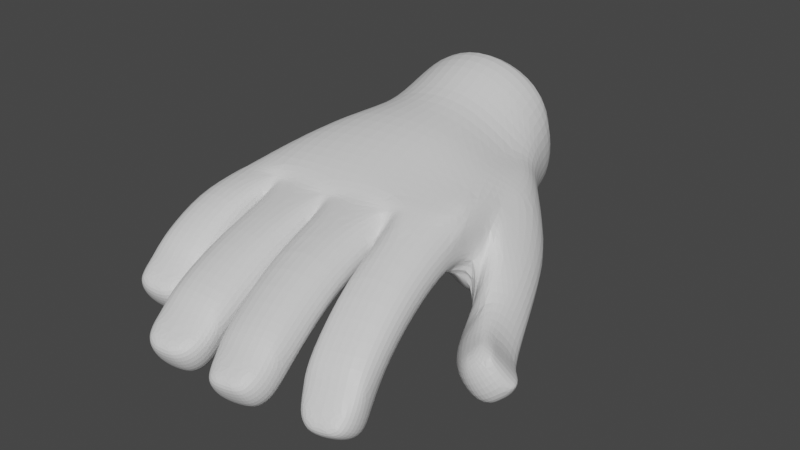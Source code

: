 # Source: Hand.blend  (saved by Blender 3.6.13; exported with 4.5.12 LTS)
import bpy
from mathutils import Matrix  # noqa: F401  (used for matrix-valued properties, if any)

bpy.ops.wm.read_factory_settings(use_empty=True)
scene = bpy.context.scene
scene.name = 'Scene'

# ---- collections
col_hand = bpy.data.collections.new('Hand'); scene.collection.children.link(col_hand)

# ---- materials (node trees are filled in below, after node groups)
mat_material = bpy.data.materials.new('Material')
mat_material.alpha_threshold = 0.0
mat_material.use_transparent_shadow = False
mat_material.roughness = 0.5
mat_material.line_color = (0.0, 0.0, 0.0, 1.0)

# ---- material node trees
mat_material.use_nodes = True; mat_material.node_tree.nodes.clear()
_N = mat_material.node_tree.nodes; _L = mat_material.node_tree.links
n0 = _N.new('ShaderNodeOutputMaterial'); n0.name = 'Material Output'; n0.location = (300, 300)
n1 = _N.new('ShaderNodeBsdfPrincipled'); n1.name = 'Principled BSDF'; n1.location = (10, 300)
n1.distribution = 'GGX'
n1.subsurface_method = 'RANDOM_WALK_SKIN'
n1.inputs[3].default_value = 1.45
n1.inputs[27].default_value = (0.0, 0.0, 0.0, 1.0)
n1.inputs[28].default_value = 1.0
_L.new(n1.outputs[0], n0.inputs[0])
n0.is_active_output = True

# ---- world
world_world = bpy.data.worlds.new('World'); scene.world = world_world
world_world.use_nodes = True; world_world.node_tree.nodes.clear()
_N = world_world.node_tree.nodes; _L = world_world.node_tree.links
n0 = _N.new('ShaderNodeOutputWorld'); n0.name = 'World Output'; n0.location = (300, 300)
n1 = _N.new('ShaderNodeBackground'); n1.name = 'Background'; n1.location = (10, 300)
n1.inputs[0].default_value = (0.05088, 0.05088, 0.05088, 1.0)
_L.new(n1.outputs[0], n0.inputs[0])
n0.is_active_output = True
world_world.color = (0.05088, 0.05088, 0.05088)
world_world.use_sun_shadow = False
world_world.sun_shadow_jitter_overblur = 0.0

# ---- meshes
me_hand = bpy.data.meshes.new('Hand')
me_hand.from_pydata([(0.8394, -0.6528, 0.5474), (0.3065, 1.655, 0.8053), (-1.145, -0.9683, 0.5486), (-1.111, 1.525, 0.7691), (0.8085, -0.8401, 0.5184), (0.8131, -0.7833, -0.01451), (0.7383, -0.6846, -0.06819), (-1.112, 1.531, -0.1621), (-1.268, 1.527, 0.09211), (-1.264, 1.516, 0.4308), (0.4349, 1.661, 0.4012), (0.4292, 1.675, 0.07209), (0.2843, 1.665, -0.2422), (-1.222, -1.103, 0.5215), (-1.225, -1.073, 0.01008), (-1.195, -0.983, -0.07133), (0.005063, 1.625, 1.112), (-0.4695, 1.603, 1.202), (-0.8792, 1.558, 1.044), (0.8301, -0.305, 0.5848), (0.6693, 0.1195, 0.6251), (0.5647, 0.6708, 0.528), (-0.9768, 0.5597, 0.6221), (-1.044, -0.008085, 0.6702), (-1.151, -0.5797, 0.6143), (-0.8667, -0.9776, 0.6064), (-0.2562, -0.9496, 0.6064), (0.3505, -0.8447, 0.6064), (0.218, -0.427, 0.7294), (-0.327, -0.5189, 0.7761), (-0.9027, -0.5778, 0.713), (0.1843, 0.09702, 0.8612), (-0.3309, 0.04358, 0.8889), (-0.8159, 0.007896, 0.8347), (0.1009, 0.6573, 0.8328), (-0.2964, 0.6155, 0.9253), (-0.7234, 0.5974, 0.8158), (0.01638, 1.643, -0.4773), (0.01638, 1.643, -0.03015), (0.005063, 1.625, 0.6168), (-0.4653, 1.603, -0.5225), (-0.4695, 1.603, -0.1576), (-0.4695, 1.603, 0.7444), (-0.8792, 1.558, -0.375), (-0.8786, 1.561, -0.03178), (-0.8792, 1.558, 0.5943), (-0.9635, 0.5597, 0.005441), (-1.126, 0.5597, 0.2293), (-1.133, 0.5546, 0.4581), (-1.032, 0.07131, -0.09712), (-1.253, -0.008085, 0.1304), (-1.213, -0.008085, 0.4236), (-1.172, -0.5797, -0.1088), (-1.36, -0.5797, 0.1303), (-1.32, -0.5797, 0.4074), (0.6083, -0.328, -0.3298), (0.8393, -0.2606, -0.4587), (0.9364, -0.5716, 0.4494), (0.5539, 0.1908, -0.4705), (0.5442, 0.7071, -0.1592), (0.7144, 0.8705, -0.06303), (0.6964, 0.8789, 0.3963), (-0.8788, -0.9755, -0.04922), (-0.8679, -1.046, 0.006406), (-0.7984, -1.072, 0.5132), (-0.2682, -0.9476, -0.04912), (-0.2508, -1.014, 0.0), (-0.2194, -1.055, 0.5), (0.3385, -0.8427, -0.04912), (0.3594, -0.9193, 0.0), (0.4054, -0.9507, 0.5), (-1.113, -2.418, -0.006651), (-1.166, -2.087, -0.3835), (-0.8998, -2.051, -0.4043), (-0.7825, -2.378, -0.03774), (-0.4112, -2.585, -0.4603), (-0.423, -2.908, -0.07058), (-0.193, -2.561, -0.4796), (-0.09213, -2.874, -0.1011), (0.2775, -2.558, -0.5022), (0.2835, -2.912, -0.1392), (0.4995, -2.513, -0.4883), (0.5775, -2.871, -0.1352), (1.171, -2.498, -0.4996), (1.074, -2.047, -0.7241), (0.8463, -2.083, -0.7278), (0.8839, -2.541, -0.4981), (0.111, 0.6726, -0.1619), (-0.3145, 0.6928, -0.1083), (-0.7158, 0.6458, -0.03466), (0.1687, 0.1148, -0.2573), (-0.4776, 0.185, -0.1551), (-0.8484, 0.04546, -0.07068), (0.3822, -0.3252, -0.171), (-0.3727, -0.57, -0.1002), (-0.9059, -0.5633, -0.1376), (-1.188, -1.998, -0.3176), (-1.02, -2.458, -0.04881), (-1.128, -2.341, 0.03561), (-1.117, -2.145, -0.4237), (-0.8983, -1.967, -0.3498), (-0.9361, -1.766, -0.2046), (-0.9341, -1.502, -0.04917), (-1.218, -1.519, -0.03699), (-1.201, -1.808, -0.1787), (1.18, -2.425, -0.4301), (1.11, -2.223, -0.1043), (0.9395, -1.596, 0.308), (0.3403, -2.943, -0.1624), (0.5329, -2.905, -0.1601), (-0.3025, -1.726, -0.09988), (-0.2241, -2.226, -0.257), (-0.1911, -2.464, -0.4191), (0.636, -1.645, 0.317), (0.7726, -2.296, -0.1327), (0.825, -2.487, -0.4442), (-1.209, -1.584, 0.465), (-1.17, -2.079, 0.2416), (-0.08434, -2.762, -0.05724), (-0.1482, -2.49, 0.164), (-0.2791, -1.854, 0.3911), (-0.884, -1.554, 0.4544), (-0.8258, -2.023, 0.2119), (-0.7826, -2.292, 0.004107), (1.127, -2.53, -0.533), (0.9554, -2.56, -0.5428), (0.006699, -1.725, -0.1042), (0.1805, -2.291, -0.3213), (0.2396, -2.476, -0.4469), (-0.4586, -2.816, -0.0268), (-0.4847, -2.519, 0.1847), (-0.5837, -1.876, 0.4017), (-0.949, -2.122, -0.4435), (1.041, -2.076, -0.7647), (0.9057, -2.109, -0.7785), (0.5025, -2.422, -0.4298), (0.453, -2.225, -0.2954), (0.3255, -1.664, -0.092), (-0.6079, -1.746, -0.08584), (-0.4971, -2.238, -0.2291), (-0.4509, -2.491, -0.3959), (-0.3656, -2.619, -0.4874), (-0.2401, -2.603, -0.5003), (-0.8642, -2.435, -0.06871), (0.6254, -1.439, -0.1957), (0.747, -1.885, -0.422), (0.8199, -2.041, -0.663), (0.01177, -1.836, 0.4052), (0.1769, -2.569, 0.08978), (0.2389, -2.817, -0.09935), (-0.3264, -2.951, -0.1124), (-0.1808, -2.928, -0.1204), (1.068, -1.995, -0.6442), (1.022, -1.811, -0.4199), (0.9244, -1.384, -0.1886), (0.5713, -2.773, -0.07557), (0.5012, -2.504, 0.1245), (0.3312, -1.778, 0.4182), (0.3356, -2.58, -0.5179), (0.4634, -2.559, -0.5101), (-0.3873, 1.077, 1.126), (0.08968, 1.113, 1.01), (-1.033, 1.013, -0.1535), (-1.196, 1.01, 0.09967), (0.112, 1.082, -0.3984), (0.4264, 1.126, 0.695), (-1.201, 0.9929, 0.4361), (0.5719, 1.149, 0.4146), (-0.3901, 1.055, -0.4001), (-1.014, 1.024, 0.7062), (0.5795, 1.114, 0.01071), (-0.7681, 1.032, -0.2531), (-0.7684, 1.037, 0.9974), (0.3961, 1.07, -0.2385), (0.6181, -2.22, -0.2183), (0.4966, -1.721, 0.2806), (1.095, -1.507, 0.1878), (0.4267, -1.023, 0.3528), (-0.1271, -1.832, 0.2612), (-0.2022, -1.126, 0.425), (-0.5382, -2.792, -0.1247), (-0.6981, -2.245, -0.1241), (-1.365, -1.093, 0.3707), (0.4863, -1.622, 0.17), (-0.4614, -2.88, -0.1875), (0.3061, -2.925, -0.2815), (0.8932, -2.498, -0.6625), (1.231, -2.394, -0.586), (-0.6286, -2.45, 0.08847), (0.6308, -2.827, -0.2517), (-0.7254, -1.939, 0.08745), (0.0173, -2.735, -0.1718), (1.141, -2.45, -0.64), (0.9836, -0.8015, 0.3579), (0.56, -2.876, -0.2794), (-1.175, -2.398, -0.1257), (-0.3695, -2.932, -0.2308), (-0.7319, -1.869, 0.2727), (-0.7949, -1.536, 0.3121), (-0.007955, -2.4, 0.05548), (-0.836, -2.406, -0.2072), (0.8035, -2.467, -0.5993), (0.6898, -2.714, -0.1908), (1.254, -2.322, -0.492), (-0.1556, -2.898, -0.2497), (0.1569, -2.793, -0.1964), (-1.071, -2.441, -0.1736), (0.2214, -2.88, -0.2522), (-1.266, -2.028, 0.1396), (-0.06839, -2.85, -0.2306), (-0.1134, -1.787, 0.2616), (-0.7745, -1.108, 0.4678), (0.7325, -2.438, -0.5388), (-0.7216, -2.326, -0.1737), (0.6472, -2.392, 0.02836), (1.214, -2.092, -0.1679), (-1.216, -2.31, -0.05743), (0.04291, -2.516, -0.01395), (-1.356, -1.569, 0.3377), (0.5929, -2.049, -0.3403), (0.4943, -1.675, 0.07448), (1.088, -1.421, -0.0188), (-0.1291, -1.787, 0.05338), (-0.09304, -2.731, -0.4206), (-0.7367, -2.125, -0.2988), (0.6193, -2.706, -0.4411), (-1.367, -1.083, 0.1726), (-0.486, -2.761, -0.3775), (0.867, -2.32, -0.7895), (0.4821, -1.538, -0.04139), (-0.7418, -1.815, 0.06998), (1.205, -2.217, -0.7118), (-0.6524, -2.335, -0.09427), (-0.7629, -1.822, -0.08212), (-0.2466, -1.05, 0.1659), (0.2945, -2.803, -0.4716), (-0.5626, -2.673, -0.313), (0.9844, -0.7874, 0.1675), (0.5485, -2.754, -0.4696), (1.115, -2.272, -0.7665), (-0.3943, -2.812, -0.4216), (0.7774, -2.289, -0.7258), (-0.8079, -1.513, 0.1083), (-0.007162, -2.616, -0.3603), (-0.8574, -1.076, 0.1773), (0.03601, -2.397, -0.197), (-0.8753, -2.284, -0.3845), (-1.214, -2.277, -0.3024), (0.6783, -2.593, -0.3785), (0.2099, -2.758, -0.4418), (-1.11, -2.32, -0.351), (0.1455, -2.672, -0.3846), (1.228, -2.147, -0.6166), (-0.1815, -2.776, -0.4353), (-0.03157, -2.286, -0.1265), (-1.304, -1.911, -0.03083), (-0.123, -1.734, 0.05772), (0.7065, -2.262, -0.6646), (-0.7605, -2.205, -0.3497), (0.6361, -2.275, -0.1533), (1.189, -1.923, -0.2886), (-1.255, -2.19, -0.2326), (0.3708, -0.977, 0.1667), (-1.368, -1.548, 0.1336), (0.9494, -0.396, 0.03134), (0.2692, -1.044, -0.01157), (0.5176, -1.008, -0.03636), (0.5293, -0.8999, -0.004798), (0.2028, -0.9691, -0.009212), (-0.05845, -1.006, -0.001514), (-0.3718, -1.11, -0.01981), (-0.4002, -1.037, -0.004374), (-0.073, -1.082, -0.01981), (-0.6536, -1.11, 0.005498), (-0.6131, -1.028, 0.0), (-0.9821, -1.055, 0.01144), (-0.9383, -1.109, 0.01742), (-0.8768, -1.11, 0.525), (-0.6108, -1.051, 0.5), (-0.9092, -1.088, 0.5222), (-0.6503, -1.08, 0.5017), (-0.3496, -1.058, 0.4989), (-0.3053, -1.091, 0.5066), (-0.07749, -1.081, 0.5144), (-0.03819, -1.016, 0.5083), (0.5592, -0.9102, 0.5486), (0.2839, -1.029, 0.5), (0.5362, -0.9598, 0.5304), (0.2326, -0.9804, 0.5013), (1.172, 0.4453, -0.2067), (1.04, 0.2942, -0.4595), (0.8839, 0.5083, -0.3795), (0.7165, 0.6577, -0.237), (0.8371, 0.7454, -0.01869), (0.9198, -0.02898, 0.4102), (1.044, 0.3809, 0.2686), (0.7838, 0.7287, 0.3856), (0.771, 0.5346, 0.4789), (0.8257, 0.2511, 0.4941), (1.697, -1.164, -0.7468), (1.589, -1.295, -0.7292), (1.44, -1.284, -0.3419), (1.491, -1.37, -0.4869), (1.832, -1.074, -0.6391), (1.905, -1.093, -0.5291), (1.566, -1.204, -0.1869), (1.68, -1.24, -0.197), (1.481, -1.315, -0.3081), (1.614, -1.397, -0.4065), (1.553, -1.05, -0.7555), (1.438, -1.13, -0.7278), (1.75, -1.172, -0.7099), (1.742, -1.34, -0.6447), (1.298, -1.146, -0.3644), (1.323, -1.232, -0.5679), (1.549, -1.289, -0.2438), (1.74, -1.368, -0.2856), (1.878, -1.272, -0.5265), (1.795, -1.14, -0.671), (1.168, -0.8991, -0.7306), (1.354, -0.6931, -0.7414), (1.151, -0.8423, -0.4068), (1.128, -0.9636, -0.5635), (1.439, -0.6259, -0.2123), (1.272, -0.7355, -0.1524), (1.534, -0.5463, -0.5939), (1.561, -0.521, -0.4266), (1.29, -0.09929, -0.5509), (1.364, 0.0348, -0.2523), (1.157, -0.445, -0.7057), (1.105, -0.6771, -0.7018), (0.9865, -0.4772, -0.6416), (1.22, -0.3683, 0.05267), (1.271, -0.07256, -0.006348), (1.076, -0.6568, -0.4376), (1.107, -0.53, -0.02092), (0.9659, -0.1917, 0.3052), (0.9908, -0.3807, 0.1463), (-1.261, -0.9615, 0.001587), (0.9803, -0.5718, 0.3088), (0.9837, -0.6498, 0.3145), (0.9249, -0.3879, -0.0795), (1.526, -0.9586, -0.2653), (1.466, -1.025, -0.1852), (1.713, -0.8919, -0.6427), (1.682, -0.8711, -0.5068), (1.149, -2.275, -0.2572), (0.6494, -2.28, -0.3059), (0.8063, -2.348, -0.2855), (1.226, -2.163, -0.2676), (0.08781, -2.625, -0.08578), (0.5256, -2.581, 0.03759), (0.1987, -2.639, 0.007497), (0.6623, -2.507, -0.04967), (-0.4664, -2.611, 0.07046), (-0.1284, -2.565, 0.04881), (7.278e-05, -2.507, -0.01677), (-0.5965, -2.571, 0.01285), (-1.16, -2.144, 0.1438), (-0.8259, -2.086, 0.1184), (-1.258, -2.098, 0.09071), (-0.7177, -2.025, 0.02793), (0.8342, -0.5809, -0.08973), (0.006913, -0.5751, -0.1191), (-0.07159, 0.4604, -0.2309), (-0.05668, 0.0926, -0.1075), (0.02731, -0.2265, -0.06656), (0.6678, -0.4432, -0.1932), (0.7689, -0.5348, -0.1278), (0.334, -0.4969, -0.1354), (1.903, -1.127, -0.4556), (1.759, -1.239, -0.2213), (-0.5515, 0.4291, -0.1233), (-0.6219, -0.1792, -0.07811), (0.395, -0.1172, -0.2653), (0.355, 0.4162, -0.3188), (-1.119, -0.2939, -0.09819), (-1.018, -0.2832, -0.09986), (-0.8644, -0.265, -0.08972), (-1.011, 0.3306, -0.04105), (-0.8548, 0.3484, -0.08686), (-0.7483, 0.3749, -0.1021), (-0.3112, -0.04841, -0.02114), (0.5552, 0.3795, -0.4182), (-0.3295, 0.4209, -0.1344), (-0.1874, 0.2954, -0.1101), (-0.175, -0.3926, -0.09839), (0.04221, -0.3541, -0.1065), (-0.6393, -0.5667, -0.1189), (-0.4794, -0.4063, -0.1079), (-0.7532, -0.4135, -0.1241), (-0.3454, -0.4006, -0.1124), (-0.6119, -0.4098, -0.1182), (-0.5357, -0.02306, -0.03378), (-0.1375, -0.008503, -0.121), (0.1132, -0.0638, -0.08333), (-0.02385, 0.2196, -0.1987), (0.1361, 0.4302, -0.2803), (-0.003387, -0.05291, -0.1067), (-0.2506, 0.433, -0.131), (0.01206, -0.1212, -0.1057), (0.06925, -0.1484, -0.1115), (0.2497, -0.09296, -0.1852), (0.9413, 0.02203, -0.5892), (0.8888, -0.412, -0.2566), (0.8455, -0.4083, -0.3082), (0.803, -0.4019, -0.3271), (0.7361, -0.3705, -0.3457), (0.878, -0.3792, -0.3551)], [], [(28, 31, 32, 29), (29, 32, 33, 30), (31, 34, 35, 32), (32, 35, 36, 33), (0, 19, 28, 27), (27, 28, 29, 26), (26, 29, 30, 25), (25, 30, 24, 2), (30, 33, 23, 24), (33, 36, 22, 23), (36, 172, 169, 22), (35, 160, 172, 36), (34, 161, 160, 35), (21, 165, 161, 34), (20, 21, 34, 31), (19, 20, 31, 28), (37, 40, 41, 38), (38, 41, 42, 39), (40, 43, 44, 41), (41, 44, 45, 42), (12, 37, 38, 11), (11, 38, 39, 10), (10, 39, 16, 1), (39, 42, 17, 16), (42, 45, 18, 17), (45, 9, 3, 18), (44, 8, 9, 45), (43, 7, 8, 44), (379, 49, 50), (47, 50, 51, 48), (376, 52, 53), (50, 53, 54, 51), (7, 162, 163, 8), (8, 163, 166, 9), (9, 166, 169, 3), (48, 51, 23, 22), (51, 54, 24, 23), (54, 13, 2, 24), (54, 182, 13), (15, 14, 338), (62, 15, 52), (383, 59, 292, 291), (289, 293, 296, 295), (58, 291, 290, 403), (336, 335, 332), (55, 56, 407), (193, 57, 4), (57, 19, 0), (20, 298, 297, 21), (294, 298, 20, 19), (61, 167, 165, 21), (60, 170, 167, 61), (59, 173, 170, 60), (62, 65, 66, 271, 274, 63), (67, 282, 179), (65, 68, 69, 268, 269, 66), (69, 265, 268), (15, 62, 63, 275, 14), (63, 276, 275), (279, 64, 25), (26, 281, 67), (27, 288, 70), (285, 4, 0, 27), (5, 154, 144, 266, 267), (68, 6, 5, 267, 69), (72, 99, 250, 247), (14, 103, 263, 226), (13, 116, 121, 277, 279), (64, 277, 211), (75, 141, 240, 227), (64, 280, 278), (66, 270, 271), (63, 273, 244), (79, 158, 235, 249), (66, 272, 234), (70, 286, 177), (67, 283, 284), (85, 134, 228, 241), (4, 107, 176, 193), (69, 266, 262), (70, 287, 285), (313, 301, 307, 315, 305, 343), (293, 60, 61, 296), (297, 296, 61, 21), (59, 60, 293, 292), (367, 6, 68), (65, 94, 363), (94, 65, 62), (40, 168, 171, 43), (37, 164, 168, 40), (12, 173, 164, 37), (43, 171, 162, 7), (381, 89, 372), (88, 364, 399), (58, 90, 375), (380, 379, 46), (388, 95, 390), (386, 94, 391), (402, 90, 374), (378, 95, 52, 377), (344, 309, 320, 325), (300, 312, 308, 302), (322, 319, 310, 314), (326, 323, 342, 345), (334, 330, 319, 322), (308, 312, 317, 316), (329, 327, 325, 320), (328, 333, 323, 326), (335, 321, 324), (334, 337, 264), (119, 130, 354, 355), (97, 206, 200, 143), (98, 216, 195, 71), (144, 154, 153, 145), (156, 148, 352, 351), (121, 116, 117, 122), (143, 74, 123, 359, 358, 98, 71, 97), (150, 196, 204, 151), (151, 204, 209, 78), (138, 110, 111, 139), (127, 136, 135, 81, 159, 158, 79, 128), (108, 185, 194, 109), (109, 194, 189, 82), (137, 220, 259, 136), (136, 259, 248, 135), (135, 248, 225, 81), (125, 186, 192, 124), (124, 192, 187, 83), (143, 200, 213, 74), (113, 183, 174, 114), (114, 174, 347, 348), (115, 212, 201, 86), (110, 256, 254, 111), (111, 254, 243, 112), (112, 243, 223, 77), (126, 137, 136, 127), (145, 153, 152, 84, 133, 134, 85, 146), (103, 102, 101, 104), (139, 111, 112, 77, 142, 141, 75, 140), (116, 218, 208, 117), (117, 208, 360, 358), (102, 242, 233, 101), (101, 233, 224, 100), (100, 224, 258, 73), (120, 131, 130, 119), (99, 72, 96, 104, 101, 100, 73, 132), (131, 197, 188, 130), (130, 188, 357, 354), (129, 180, 184, 76), (147, 178, 217, 148), (148, 217, 350, 352), (149, 205, 207, 80), (157, 147, 148, 156), (106, 114, 348, 346), (154, 221, 260, 153), (153, 260, 252, 152), (152, 252, 231, 84), (107, 113, 114, 106), (317, 304, 370), (169, 172, 18, 3), (160, 161, 16, 17), (167, 170, 11, 10), (164, 173, 59, 87), (171, 168, 88, 89), (163, 162, 46, 47), (169, 166, 48, 22), (172, 160, 17, 18), (165, 167, 10, 1), (168, 164, 87, 88), (162, 171, 89, 46), (161, 165, 1, 16), (170, 173, 12, 11), (166, 163, 47, 48), (406, 56, 405), (209, 204, 253, 223), (202, 353, 351, 155), (212, 347, 174, 219, 257), (184, 196, 150, 76), (181, 361, 359, 123), (184, 180, 236, 227), (215, 176, 107, 106), (177, 175, 220, 262), (200, 206, 250, 246), (204, 196, 240, 253), (214, 175, 157, 156), (174, 183, 229, 219), (211, 198, 242, 244), (179, 178, 147, 283), (180, 357, 188, 232, 236), (190, 198, 121, 122), (189, 194, 238, 225), (213, 200, 246, 258), (209, 191, 118, 78), (216, 360, 208, 255, 261), (188, 197, 230, 232), (207, 185, 108, 80), (177, 183, 113, 287), (195, 206, 97, 71), (179, 210, 256, 234), (187, 192, 239, 231), (182, 218, 116, 13), (211, 197, 131, 280), (193, 176, 221, 237), (191, 356, 355, 118), (208, 218, 263, 255), (207, 205, 251, 249), (194, 185, 235, 238), (192, 186, 228, 239), (199, 210, 120, 119), (201, 186, 125, 86), (205, 350, 217, 245, 251), (187, 203, 105, 83), (189, 202, 155, 82), (201, 212, 257, 241), (213, 181, 123, 74), (217, 178, 222, 245), (203, 349, 346, 105), (195, 216, 261, 247), (258, 246, 132, 73), (225, 238, 159, 81), (237, 221, 154, 5), (224, 233, 190, 361, 181), (247, 250, 206, 195), (227, 240, 196, 184), (260, 221, 176, 215), (233, 242, 198, 190), (248, 259, 214, 353, 202), (259, 220, 175, 214), (253, 240, 141, 142), (234, 222, 178, 179), (241, 257, 146, 85), (239, 228, 134, 133), (257, 219, 145, 146), (246, 250, 99, 132), (236, 232, 139, 140), (232, 230, 138, 139), (231, 239, 133, 84), (238, 235, 158, 159), (262, 229, 183, 177), (223, 243, 191, 209), (249, 235, 185, 207), (262, 220, 137, 265), (261, 255, 104, 96), (243, 254, 199, 356, 191), (244, 230, 197, 211), (247, 261, 96, 72), (249, 251, 128, 79), (223, 253, 142, 77), (244, 242, 102, 276), (226, 263, 218, 182), (254, 256, 210, 199), (255, 263, 103, 104), (241, 228, 186, 201), (234, 256, 110, 270), (231, 252, 203, 187), (251, 245, 127, 128), (227, 236, 140, 75), (219, 229, 144, 145), (225, 248, 202, 189), (258, 224, 181, 213), (245, 222, 126, 127), (252, 260, 215, 349, 203), (338, 14, 226), (54, 53, 226, 182), (193, 340, 57), (405, 56, 408), (336, 57, 339), (237, 5, 264), (262, 266, 144, 229), (268, 265, 137, 126, 272, 269), (267, 266, 69), (265, 69, 262), (270, 66, 234), (269, 272, 66), (234, 272, 126, 222), (271, 270, 110, 138, 273, 274), (275, 276, 102, 103, 14), (244, 273, 138, 230), (274, 273, 63), (276, 63, 244), (211, 277, 121, 198), (280, 64, 211), (278, 280, 131, 120, 282, 281), (279, 277, 64), (179, 282, 120, 210), (283, 67, 179), (281, 282, 67), (284, 283, 147, 157, 286, 288), (177, 286, 157, 175), (285, 287, 113, 107, 4), (287, 70, 177), (288, 286, 70), (314, 310, 300, 302), (295, 333, 328, 289), (289, 290, 291, 292, 293), (295, 296, 297, 298), (329, 330, 331), (334, 335, 336, 337), (318, 303, 304, 317), (316, 306, 305, 315), (314, 302, 301, 313), (326, 345, 344, 325), (333, 295, 294, 332), (302, 308, 307, 301), (300, 310, 309, 299), (299, 311, 312, 300), (322, 314, 313, 321), (308, 316, 315, 307), (311, 318, 317, 312), (310, 319, 320, 309), (334, 322, 321, 335), (306, 342, 343, 305), (328, 326, 325, 327), (289, 328, 327, 290), (319, 330, 329, 320), (323, 333, 332, 324), (329, 331, 56, 403), (336, 332, 294), (57, 336, 294), (340, 339, 57), (53, 338, 226), (15, 338, 53), (52, 15, 53), (4, 57, 0), (264, 337, 339, 340), (337, 336, 339), (237, 264, 340, 193), (341, 330, 334), (264, 5, 341), (331, 330, 341), (341, 334, 264), (70, 285, 27), (284, 288, 27, 26), (67, 284, 26), (278, 281, 26, 25), (64, 278, 25), (13, 279, 25, 2), (343, 342, 323, 324), (344, 345, 304, 303), (342, 306, 371), (346, 349, 215, 106), (346, 348, 115, 86, 125, 124, 83, 105), (348, 347, 212, 115), (351, 353, 214, 156), (351, 352, 149, 80, 108, 109, 82, 155), (352, 350, 205, 149), (355, 356, 199, 119), (354, 357, 180, 129), (355, 354, 129, 76, 150, 151, 78, 118), (358, 359, 122, 117), (358, 360, 216, 98), (359, 361, 190, 122), (5, 362, 341), (5, 6, 362), (331, 341, 404), (294, 295, 298), (57, 294, 19), (369, 68, 363), (93, 363, 387), (68, 65, 363), (397, 90, 364), (365, 91, 385), (88, 87, 364), (398, 365, 395), (90, 365, 396), (386, 366, 387), (58, 55, 374), (367, 68, 369), (407, 56, 406), (6, 367, 368), (6, 368, 362), (367, 369, 93), (93, 369, 363), (306, 316, 371), (316, 317, 370, 371), (304, 345, 370), (345, 342, 371, 370), (311, 299, 309, 344, 303, 318), (313, 343, 324), (384, 91, 372), (91, 92, 372), (89, 88, 372), (400, 366, 394), (92, 91, 393), (391, 94, 389), (378, 92, 373), (55, 93, 374), (90, 58, 374), (87, 59, 375), (397, 87, 375), (383, 58, 375), (95, 388, 94, 62), (95, 62, 52), (376, 377, 52), (381, 92, 380), (92, 378, 377), (49, 92, 377, 376), (378, 373, 390), (89, 381, 380, 46), (92, 49, 379, 380), (92, 381, 372), (382, 373, 393), (394, 366, 382), (49, 376, 50), (50, 376, 53), (379, 50, 47), (46, 379, 47), (59, 383, 375), (58, 383, 291), (88, 384, 372), (399, 364, 385), (55, 367, 93), (402, 93, 395), (91, 384, 385), (396, 365, 385), (366, 386, 382), (94, 386, 363), (363, 386, 387), (366, 93, 387), (94, 388, 389), (373, 382, 389), (390, 373, 392), (95, 378, 390), (389, 388, 392), (382, 391, 389), (382, 386, 391), (388, 390, 392), (373, 389, 392), (91, 382, 393), (373, 92, 393), (91, 394, 382), (91, 365, 394), (93, 366, 401), (365, 90, 395), (364, 396, 385), (364, 90, 396), (90, 397, 375), (87, 397, 364), (400, 398, 395, 401), (365, 398, 394), (384, 399, 385), (384, 88, 399), (366, 400, 401), (398, 400, 394), (395, 93, 401), (90, 402, 395), (93, 402, 374), (55, 58, 56), (290, 327, 403), (56, 58, 403), (327, 329, 403), (341, 362, 404), (331, 404, 408), (367, 407, 406, 368), (368, 406, 405, 362), (362, 405, 404), (367, 55, 407), (404, 405, 408), (56, 331, 408), (321, 313, 324), (332, 335, 324)])
_uv = me_hand.uv_layers.new(name='UVMap')
_uv.uv.foreach_set('vector', [0.6875, 0.5625, 0.6875, 0.625, 0.75, 0.625, 0.75, 0.5625, 0.75, 0.5625, 0.75, 0.625, 0.8125, 0.625, 0.8125, 0.5625, 0.6875, 0.625, 0.6875, 0.6875, 0.75, 0.6875, 0.75, 0.625, 0.75, 0.625, 0.75, 0.6875, 0.8125, 0.6875, 0.8125, 0.625, 0.625, 0.5, 0.625, 0.5625, 0.6875, 0.5625, 0.6875, 0.5, 0.6875, 0.5, 0.6875, 0.5625, 0.75, 0.5625, 0.75, 0.5, 0.75, 0.5, 0.75, 0.5625, 0.8125, 0.5625, 0.8125, 0.5, 0.8125, 0.5, 0.8125, 0.5625, 0.875, 0.5625, 0.875, 0.5, 0.8125, 0.5625, 0.8125, 0.625, 0.875, 0.625, 0.875, 0.5625, 0.8125, 0.625, 0.8125, 0.6875, 0.875, 0.6875, 0.875, 0.625, 0.8125, 0.6875, 0.8125, 0.7328, 0.875, 0.7324, 0.875, 0.6875, 0.75, 0.6875, 0.75, 0.7341, 0.8125, 0.7328, 0.8125, 0.6875, 0.6875, 0.6875, 0.6875, 0.7341, 0.75, 0.7341, 0.75, 0.6875, 0.625, 0.6875, 0.625, 0.7353, 0.6875, 0.7341, 0.6875, 0.6875, 0.625, 0.625, 0.625, 0.6875, 0.6875, 0.6875, 0.6875, 0.625, 0.625, 0.5625, 0.625, 0.625, 0.6875, 0.625, 0.6875, 0.5625, 0.4375, 0.8125, 0.4375, 0.875, 0.5, 0.875, 0.5, 0.8125, 0.5, 0.8125, 0.5, 0.875, 0.5625, 0.875, 0.5625, 0.8125, 0.4375, 0.875, 0.4375, 0.9375, 0.5, 0.9375, 0.5, 0.875, 0.5, 0.875, 0.5, 0.9375, 0.5625, 0.9375, 0.5625, 0.875, 0.4375, 0.75, 0.4375, 0.8125, 0.5, 0.8125, 0.5, 0.75, 0.5, 0.75, 0.5, 0.8125, 0.5625, 0.8125, 0.5625, 0.75, 0.5625, 0.75, 0.5625, 0.8125, 0.625, 0.8125, 0.625, 0.75, 0.5625, 0.8125, 0.5625, 0.875, 0.625, 0.875, 0.625, 0.8125, 0.5625, 0.875, 0.5625, 0.9375, 0.625, 0.9375, 0.625, 0.875, 0.5625, 0.9375, 0.5625, 1.0, 0.625, 1.0, 0.625, 0.9375, 0.5, 0.9375, 0.5, 1.0, 0.5625, 1.0, 0.5625, 0.9375, 0.4375, 0.9375, 0.4375, 1.0, 0.5, 1.0, 0.5, 0.9375, 0.4375, 0.09375, 0.4375, 0.125, 0.5, 0.125, 0.5, 0.0625, 0.5, 0.125, 0.5625, 0.125, 0.5625, 0.0625, 0.4375, 0.1562, 0.4375, 0.1875, 0.5, 0.1875, 0.5, 0.125, 0.5, 0.1875, 0.5625, 0.1875, 0.5625, 0.125, 0.4375, 0.0, 0.4375, 0.01757, 0.5, 0.01757, 0.5, 0.0, 0.5, 0.0, 0.5, 0.01757, 0.5625, 0.01757, 0.5625, 0.0, 0.5625, 0.0, 0.5625, 0.01757, 0.625, 0.01757, 0.625, 0.0, 0.5625, 0.0625, 0.5625, 0.125, 0.625, 0.125, 0.625, 0.0625, 0.5625, 0.125, 0.5625, 0.1875, 0.625, 0.1875, 0.625, 0.125, 0.5625, 0.1875, 0.5625, 0.25, 0.625, 0.25, 0.625, 0.1875, 0.5625, 0.1875, 0.5451, 0.25, 0.5625, 0.25, 0.4375, 0.25, 0.5, 0.25, 0.5, 0.235, 0.4375, 0.3125, 0.4375, 0.25, 0.4375, 0.1875, 0.4375, 0.6481, 0.4375, 0.6875, 0.4826, 0.6424, 0.4801, 0.625, 0.5117, 0.625, 0.5, 0.6415, 0.5625, 0.6425, 0.5508, 0.625, 0.4375, 0.625, 0.4801, 0.625, 0.5, 0.6112, 0.5, 0.5873, 0.5625, 0.5625, 0.5625, 0.5769, 0.5625, 0.6082, 0.4375, 0.5625, 0.5, 0.5625, 0.4624, 0.5487, 0.5524, 0.5, 0.5625, 0.5625, 0.5625, 0.5, 0.5625, 0.5625, 0.625, 0.5625, 0.625, 0.5, 0.625, 0.625, 0.581, 0.625, 0.5839, 0.6464, 0.625, 0.6875, 0.5625, 0.6099, 0.581, 0.625, 0.625, 0.625, 0.625, 0.5625, 0.5625, 0.6875, 0.5625, 0.7259, 0.625, 0.7353, 0.625, 0.6875, 0.5, 0.6875, 0.5, 0.7248, 0.5625, 0.7259, 0.5625, 0.6875, 0.4375, 0.6875, 0.4375, 0.7332, 0.5, 0.7248, 0.5, 0.6875, 0.4375, 0.3125, 0.4375, 0.375, 0.5, 0.375, 0.5, 0.3656, 0.5, 0.3191, 0.5, 0.3125, 0.5625, 0.375, 0.5625, 0.375, 0.545, 0.375, 0.4375, 0.375, 0.4375, 0.4375, 0.5, 0.4375, 0.5, 0.4277, 0.5, 0.3837, 0.5, 0.375, 0.5, 0.4375, 0.5, 0.4375, 0.5, 0.4277, 0.4375, 0.25, 0.4375, 0.3125, 0.5, 0.3125, 0.5, 0.3008, 0.5, 0.25, 0.5, 0.3125, 0.5, 0.3125, 0.5, 0.3008, 0.5625, 0.3034, 0.5625, 0.3125, 0.625, 0.3125, 0.625, 0.375, 0.5625, 0.3667, 0.5625, 0.375, 0.625, 0.4375, 0.5625, 0.4288, 0.5625, 0.4375, 0.5625, 0.4467, 0.5625, 0.5, 0.625, 0.5, 0.625, 0.4375, 0.5, 0.5, 0.5, 0.5, 0.5, 0.4375, 0.5, 0.4375, 0.5, 0.4479, 0.4375, 0.4375, 0.4375, 0.5, 0.5, 0.5, 0.5, 0.4479, 0.5, 0.4375, 0.5, 0.25, 0.5, 0.2668, 0.5195, 0.2668, 0.5195, 0.25, 0.5, 0.25, 0.5, 0.25, 0.5203, 0.25, 0.5207, 0.25, 0.5625, 0.25, 0.5625, 0.25, 0.5625, 0.3125, 0.5625, 0.3125, 0.5625, 0.3034, 0.5625, 0.3125, 0.5625, 0.3125, 0.5451, 0.3125, 0.5, 0.3125, 0.5, 0.3272, 0.519, 0.3272, 0.5191, 0.3125, 0.5625, 0.3125, 0.5625, 0.3125, 0.5625, 0.3177, 0.5, 0.375, 0.5, 0.375, 0.5, 0.3656, 0.5, 0.3125, 0.5, 0.3125, 0.5207, 0.3125, 0.5, 0.375, 0.5, 0.3871, 0.519, 0.3871, 0.5191, 0.375, 0.5, 0.375, 0.5, 0.375, 0.5207, 0.375, 0.5625, 0.4375, 0.5625, 0.4375, 0.5449, 0.4375, 0.5625, 0.375, 0.5625, 0.375, 0.5625, 0.3817, 0.5, 0.4375, 0.5, 0.4502, 0.5194, 0.4502, 0.5194, 0.4375, 0.5625, 0.5, 0.5625, 0.5, 0.5466, 0.5, 0.5524, 0.5, 0.5, 0.4375, 0.5, 0.4375, 0.5208, 0.4375, 0.5625, 0.4375, 0.5625, 0.4375, 0.5625, 0.4467, 0.5625, 0.5775, 0.5625, 0.5806, 0.5625, 0.5872, 0.5625, 0.5971, 0.5625, 0.6032, 0.5625, 0.6034, 0.5, 0.6415, 0.5, 0.6875, 0.5625, 0.6875, 0.5625, 0.6425, 0.5839, 0.6464, 0.5625, 0.6425, 0.5625, 0.6875, 0.625, 0.6875, 0.4375, 0.6875, 0.5, 0.6875, 0.5, 0.6415, 0.4826, 0.6424, 0.4375, 0.5396, 0.4375, 0.5, 0.4375, 0.4375, 0.4375, 0.375, 0.4375, 0.5, 0.4375, 0.4726, 0.4375, 0.5, 0.4375, 0.375, 0.4375, 0.3125, 0.4375, 0.875, 0.4375, 0.8431, 0.4375, 0.8945, 0.4375, 0.9375, 0.4375, 0.8125, 0.4375, 0.7854, 0.4375, 0.8431, 0.4375, 0.875, 0.4375, 0.75, 0.4375, 0.7332, 0.4375, 0.7854, 0.4375, 0.8125, 0.4375, 0.9375, 0.4375, 0.8945, 0.4375, 0.01757, 0.4375, 0.0, 0.4375, 0.6983, 0.4375, 0.7812, 0.4375, 0.7235, 0.4375, 0.75, 0.4375, 0.6862, 0.4375, 0.6922, 0.4375, 0.625, 0.4375, 0.625, 0.4375, 0.6561, 0.4375, 0.3636, 0.4375, 0.09375, 0.4375, 0.0625, 0.4375, 0.4844, 0.4375, 0.4688, 0.4375, 0.5063, 0.4375, 0.5069, 0.4375, 0.5, 0.4375, 0.5336, 0.4375, 0.5784, 0.4375, 0.625, 0.4375, 0.5918, 0.4375, 0.5375, 0.4375, 0.4688, 0.4375, 0.1875, 0.4375, 0.3742, 0.5, 0.6066, 0.5, 0.5746, 0.5, 0.5782, 0.5, 0.6084, 0.5165, 0.5625, 0.5164, 0.5896, 0.5459, 0.5896, 0.5459, 0.5625, 0.537, 0.5625, 0.5256, 0.5625, 0.5165, 0.5625, 0.5458, 0.5625, 0.5163, 0.625, 0.546, 0.625, 0.546, 0.625, 0.5163, 0.625, 0.5429, 0.5625, 0.5205, 0.5625, 0.5256, 0.5625, 0.537, 0.5625, 0.5459, 0.5896, 0.5164, 0.5896, 0.5164, 0.6082, 0.546, 0.6082, 0.5, 0.5759, 0.5, 0.6098, 0.5, 0.6084, 0.5, 0.5782, 0.513, 0.625, 0.5497, 0.625, 0.546, 0.625, 0.5163, 0.625, 0.5625, 0.5769, 0.5625, 0.5827, 0.5625, 0.6039, 0.5429, 0.5625, 0.5372, 0.5625, 0.5277, 0.5625, 0.5625, 0.375, 0.5625, 0.3125, 0.5625, 0.3125, 0.5625, 0.375, 0.5625, 0.2668, 0.5468, 0.2668, 0.5468, 0.2966, 0.5625, 0.2966, 0.5625, 0.25, 0.5466, 0.25, 0.5467, 0.25, 0.5625, 0.25, 0.5, 0.4375, 0.5, 0.5, 0.5, 0.5, 0.5, 0.4375, 0.5625, 0.4375, 0.5625, 0.375, 0.5625, 0.375, 0.5625, 0.4375, 0.5625, 0.3125, 0.5625, 0.25, 0.5625, 0.25, 0.5625, 0.3125, 0.5625, 0.2966, 0.5625, 0.3125, 0.5625, 0.3125, 0.5625, 0.3125, 0.5625, 0.25, 0.5625, 0.25, 0.5625, 0.25, 0.5625, 0.2668, 0.5625, 0.3272, 0.5474, 0.3272, 0.5474, 0.3578, 0.5625, 0.3578, 0.5625, 0.3578, 0.5474, 0.3578, 0.5473, 0.375, 0.5625, 0.375, 0.5, 0.3125, 0.5, 0.375, 0.5, 0.375, 0.5, 0.3125, 0.5, 0.375, 0.5, 0.4375, 0.5, 0.4375, 0.5, 0.4375, 0.5, 0.4216, 0.5, 0.3871, 0.5, 0.375, 0.5, 0.375, 0.5625, 0.3871, 0.5473, 0.3871, 0.5473, 0.4216, 0.5625, 0.4216, 0.5625, 0.4216, 0.5473, 0.4216, 0.5473, 0.4375, 0.5625, 0.4375, 0.5, 0.4375, 0.5202, 0.4375, 0.5196, 0.4375, 0.5, 0.4375, 0.5, 0.4375, 0.5196, 0.4375, 0.5192, 0.4375, 0.5, 0.4375, 0.5, 0.4375, 0.5192, 0.4375, 0.5191, 0.4375, 0.5, 0.4375, 0.5625, 0.4502, 0.5469, 0.4502, 0.5469, 0.4791, 0.5625, 0.4791, 0.5625, 0.4791, 0.5469, 0.4791, 0.5468, 0.5, 0.5625, 0.5, 0.5625, 0.2966, 0.5468, 0.2966, 0.5467, 0.3125, 0.5625, 0.3125, 0.5625, 0.4375, 0.5458, 0.4375, 0.5463, 0.4375, 0.5625, 0.4375, 0.5625, 0.4375, 0.5463, 0.4375, 0.5464, 0.4375, 0.5625, 0.4375, 0.5625, 0.4375, 0.5468, 0.4375, 0.5468, 0.4375, 0.5625, 0.4375, 0.5, 0.375, 0.5201, 0.375, 0.5196, 0.375, 0.5, 0.375, 0.5, 0.375, 0.5196, 0.375, 0.5192, 0.375, 0.5, 0.375, 0.5, 0.375, 0.5192, 0.375, 0.5191, 0.375, 0.5, 0.375, 0.5, 0.375, 0.5, 0.4375, 0.5, 0.4375, 0.5, 0.375, 0.5, 0.4375, 0.5, 0.5, 0.5, 0.5, 0.5, 0.5, 0.5, 0.4791, 0.5, 0.4502, 0.5, 0.4375, 0.5, 0.4375, 0.5, 0.25, 0.5, 0.3125, 0.5, 0.3125, 0.5, 0.25, 0.5, 0.3125, 0.5, 0.375, 0.5, 0.375, 0.5, 0.375, 0.5, 0.3578, 0.5, 0.3272, 0.5, 0.3125, 0.5, 0.3125, 0.5625, 0.25, 0.5456, 0.25, 0.5462, 0.25, 0.5625, 0.25, 0.5625, 0.25, 0.5462, 0.25, 0.5463, 0.25, 0.5625, 0.25, 0.5, 0.3125, 0.5203, 0.3125, 0.52, 0.3125, 0.5, 0.3125, 0.5, 0.3125, 0.52, 0.3125, 0.5196, 0.3125, 0.5, 0.3125, 0.5, 0.3125, 0.5196, 0.3125, 0.5195, 0.3125, 0.5, 0.3125, 0.5625, 0.375, 0.5625, 0.3125, 0.5625, 0.3125, 0.5625, 0.375, 0.5, 0.2668, 0.5, 0.25, 0.5, 0.25, 0.5, 0.25, 0.5, 0.3125, 0.5, 0.3125, 0.5, 0.3125, 0.5, 0.2966, 0.5625, 0.3125, 0.546, 0.3125, 0.5467, 0.3125, 0.5625, 0.3125, 0.5625, 0.3125, 0.5467, 0.3125, 0.5468, 0.3125, 0.5625, 0.3125, 0.5625, 0.3125, 0.5471, 0.3125, 0.5473, 0.3125, 0.5625, 0.3125, 0.5625, 0.375, 0.5459, 0.375, 0.5468, 0.375, 0.5625, 0.375, 0.5625, 0.375, 0.5468, 0.375, 0.5469, 0.375, 0.5625, 0.375, 0.5625, 0.375, 0.5472, 0.375, 0.5473, 0.375, 0.5625, 0.375, 0.5625, 0.4375, 0.5625, 0.375, 0.5625, 0.375, 0.5625, 0.4375, 0.5625, 0.5, 0.5625, 0.4375, 0.5625, 0.4375, 0.5625, 0.5, 0.5, 0.5, 0.5207, 0.5, 0.5199, 0.5, 0.5, 0.5, 0.5, 0.5, 0.5199, 0.5, 0.5196, 0.5, 0.5, 0.5, 0.5, 0.5, 0.5196, 0.5, 0.5195, 0.5, 0.5, 0.5, 0.5625, 0.5, 0.5625, 0.4375, 0.5625, 0.4375, 0.5625, 0.5, 0.5164, 0.6082, 0.5164, 0.625, 0.5262, 0.625, 0.875, 0.7324, 0.8125, 0.7328, 0.8125, 0.75, 0.875, 0.75, 0.75, 0.7341, 0.6875, 0.7341, 0.6875, 0.75, 0.75, 0.75, 0.5625, 0.7259, 0.5, 0.7248, 0.5, 0.75, 0.5625, 0.75, 0.4375, 0.7854, 0.4375, 0.7332, 0.4375, 0.6875, 0.4375, 0.7188, 0.4375, 0.8945, 0.4375, 0.8431, 0.4375, 0.75, 0.4375, 0.7812, 0.5, 0.01757, 0.4375, 0.01757, 0.4375, 0.0625, 0.5, 0.0625, 0.625, 0.01757, 0.5625, 0.01757, 0.5625, 0.0625, 0.625, 0.0625, 0.8125, 0.7328, 0.75, 0.7341, 0.75, 0.75, 0.8125, 0.75, 0.625, 0.7353, 0.5625, 0.7259, 0.5625, 0.75, 0.625, 0.75, 0.4375, 0.8431, 0.4375, 0.7854, 0.4375, 0.7188, 0.4375, 0.75, 0.4375, 0.01757, 0.4375, 0.8945, 0.4375, 0.7812, 0.4375, 0.0625, 0.6875, 0.7341, 0.625, 0.7353, 0.625, 0.75, 0.6875, 0.75, 0.5, 0.7248, 0.4375, 0.7332, 0.4375, 0.75, 0.5, 0.75, 0.5625, 0.01757, 0.5, 0.01757, 0.5, 0.0625, 0.5625, 0.0625, 0.479, 0.5415, 0.5, 0.5625, 0.5, 0.5413, 0.5473, 0.375, 0.5474, 0.3578, 0.519, 0.3578, 0.5191, 0.375, 0.5471, 0.4375, 0.5468, 0.4375, 0.5625, 0.4375, 0.5625, 0.4375, 0.5468, 0.4375, 0.5464, 0.4375, 0.5463, 0.4375, 0.5198, 0.4375, 0.5195, 0.4375, 0.5473, 0.3125, 0.5474, 0.3272, 0.5625, 0.3272, 0.5625, 0.3125, 0.5465, 0.3125, 0.5462, 0.3125, 0.5625, 0.3125, 0.5625, 0.3125, 0.5473, 0.3125, 0.5471, 0.3125, 0.5192, 0.3125, 0.5191, 0.3125, 0.5461, 0.5, 0.5466, 0.5, 0.5625, 0.5, 0.5625, 0.5, 0.5449, 0.4375, 0.5458, 0.4375, 0.5202, 0.4375, 0.5208, 0.4375, 0.5468, 0.2966, 0.5468, 0.2668, 0.5195, 0.2668, 0.5195, 0.2966, 0.5474, 0.3578, 0.5474, 0.3272, 0.519, 0.3272, 0.519, 0.3578, 0.5466, 0.4375, 0.5458, 0.4375, 0.5625, 0.4375, 0.5625, 0.4375, 0.5463, 0.4375, 0.5458, 0.4375, 0.5202, 0.4375, 0.5198, 0.4375, 0.5451, 0.3125, 0.5456, 0.3125, 0.5203, 0.3125, 0.5207, 0.3125, 0.545, 0.375, 0.5459, 0.375, 0.5625, 0.375, 0.5625, 0.375, 0.5471, 0.3125, 0.5468, 0.3125, 0.5467, 0.3125, 0.5195, 0.3125, 0.5192, 0.3125, 0.5461, 0.3125, 0.5456, 0.3125, 0.5625, 0.3125, 0.5625, 0.3125, 0.5473, 0.4375, 0.5473, 0.4216, 0.519, 0.4216, 0.5191, 0.4375, 0.5467, 0.3125, 0.5468, 0.2966, 0.5195, 0.2966, 0.5195, 0.3125, 0.5473, 0.375, 0.5472, 0.375, 0.5625, 0.375, 0.5625, 0.375, 0.5466, 0.25, 0.5463, 0.25, 0.5462, 0.25, 0.5199, 0.25, 0.5196, 0.25, 0.5467, 0.3125, 0.546, 0.3125, 0.52, 0.3125, 0.5195, 0.3125, 0.5473, 0.375, 0.5473, 0.3871, 0.5625, 0.3871, 0.5625, 0.375, 0.5449, 0.4375, 0.5458, 0.4375, 0.5625, 0.4375, 0.5625, 0.4375, 0.5467, 0.25, 0.5468, 0.2668, 0.5625, 0.2668, 0.5625, 0.25, 0.545, 0.375, 0.546, 0.375, 0.5201, 0.375, 0.5207, 0.375, 0.5468, 0.5, 0.5469, 0.4791, 0.5194, 0.4791, 0.5195, 0.5, 0.5451, 0.25, 0.5456, 0.25, 0.5625, 0.25, 0.5625, 0.25, 0.5451, 0.3125, 0.546, 0.3125, 0.5625, 0.3125, 0.5625, 0.3125, 0.5524, 0.5, 0.5466, 0.5, 0.5207, 0.5, 0.5266, 0.5, 0.5472, 0.375, 0.5468, 0.375, 0.5625, 0.375, 0.5625, 0.375, 0.5462, 0.25, 0.5456, 0.25, 0.5203, 0.25, 0.5199, 0.25, 0.5473, 0.375, 0.5472, 0.375, 0.5192, 0.375, 0.5191, 0.375, 0.5473, 0.4216, 0.5473, 0.3871, 0.519, 0.3871, 0.519, 0.4216, 0.5469, 0.4791, 0.5469, 0.4502, 0.5194, 0.4502, 0.5194, 0.4791, 0.5466, 0.375, 0.546, 0.375, 0.5625, 0.375, 0.5625, 0.375, 0.5468, 0.4375, 0.5469, 0.4502, 0.5625, 0.4502, 0.5625, 0.4375, 0.5472, 0.375, 0.5469, 0.375, 0.5468, 0.375, 0.5195, 0.375, 0.5192, 0.375, 0.5468, 0.5, 0.5466, 0.5, 0.5625, 0.5, 0.5625, 0.5, 0.5473, 0.4375, 0.5471, 0.4375, 0.5625, 0.4375, 0.5625, 0.4375, 0.5468, 0.4375, 0.5468, 0.4375, 0.5195, 0.4375, 0.5194, 0.4375, 0.5467, 0.3125, 0.5465, 0.3125, 0.5625, 0.3125, 0.5625, 0.3125, 0.5468, 0.375, 0.5459, 0.375, 0.5201, 0.375, 0.5195, 0.375, 0.5466, 0.5, 0.5463, 0.5, 0.5625, 0.5, 0.5625, 0.5, 0.5467, 0.25, 0.5466, 0.25, 0.5196, 0.25, 0.5195, 0.25, 0.5195, 0.3125, 0.5195, 0.2966, 0.5, 0.2966, 0.5, 0.3125, 0.5191, 0.4375, 0.519, 0.4216, 0.5, 0.4216, 0.5, 0.4375, 0.5266, 0.5, 0.5207, 0.5, 0.5, 0.5, 0.5, 0.5, 0.5196, 0.3125, 0.52, 0.3125, 0.5461, 0.3125, 0.5462, 0.3125, 0.5465, 0.3125, 0.5195, 0.25, 0.5195, 0.2668, 0.5468, 0.2668, 0.5467, 0.25, 0.5191, 0.3125, 0.519, 0.3272, 0.5474, 0.3272, 0.5473, 0.3125, 0.5199, 0.5, 0.5207, 0.5, 0.5466, 0.5, 0.5461, 0.5, 0.52, 0.3125, 0.5203, 0.3125, 0.5456, 0.3125, 0.5461, 0.3125, 0.5192, 0.4375, 0.5196, 0.4375, 0.5466, 0.4375, 0.5468, 0.4375, 0.5471, 0.4375, 0.5196, 0.4375, 0.5202, 0.4375, 0.5458, 0.4375, 0.5466, 0.4375, 0.519, 0.3578, 0.519, 0.3272, 0.5, 0.3272, 0.5, 0.3578, 0.5207, 0.375, 0.5201, 0.375, 0.5459, 0.375, 0.545, 0.375, 0.5194, 0.4375, 0.5195, 0.4375, 0.5, 0.4375, 0.5, 0.4375, 0.5194, 0.4791, 0.5194, 0.4502, 0.5, 0.4502, 0.5, 0.4791, 0.5195, 0.4375, 0.5198, 0.4375, 0.5, 0.4375, 0.5, 0.4375, 0.5195, 0.2966, 0.5195, 0.2668, 0.5, 0.2668, 0.5, 0.2966, 0.5192, 0.3125, 0.5195, 0.3125, 0.5, 0.3125, 0.5, 0.3125, 0.5195, 0.3125, 0.52, 0.3125, 0.5, 0.3125, 0.5, 0.3125, 0.5195, 0.5, 0.5194, 0.4791, 0.5, 0.4791, 0.5, 0.5, 0.519, 0.4216, 0.519, 0.3871, 0.5, 0.3871, 0.5, 0.4216, 0.5208, 0.4375, 0.5202, 0.4375, 0.5458, 0.4375, 0.5449, 0.4375, 0.5191, 0.375, 0.5192, 0.375, 0.5472, 0.375, 0.5473, 0.375, 0.5191, 0.375, 0.519, 0.3871, 0.5473, 0.3871, 0.5473, 0.375, 0.5208, 0.4375, 0.5202, 0.4375, 0.5, 0.4375, 0.5, 0.4375, 0.5196, 0.25, 0.5199, 0.25, 0.5, 0.25, 0.5, 0.25, 0.5192, 0.375, 0.5196, 0.375, 0.5466, 0.375, 0.5468, 0.375, 0.5472, 0.375, 0.5207, 0.3125, 0.52, 0.3125, 0.546, 0.3125, 0.5451, 0.3125, 0.5195, 0.25, 0.5196, 0.25, 0.5, 0.25, 0.5, 0.25, 0.5191, 0.375, 0.5192, 0.375, 0.5, 0.375, 0.5, 0.375, 0.5191, 0.375, 0.519, 0.3578, 0.5, 0.3578, 0.5, 0.375, 0.5207, 0.3125, 0.5203, 0.3125, 0.5, 0.3125, 0.5, 0.3125, 0.5207, 0.25, 0.5203, 0.25, 0.5456, 0.25, 0.5451, 0.25, 0.5196, 0.375, 0.5201, 0.375, 0.546, 0.375, 0.5466, 0.375, 0.5199, 0.25, 0.5203, 0.25, 0.5, 0.25, 0.5, 0.25, 0.5194, 0.4375, 0.5194, 0.4502, 0.5469, 0.4502, 0.5468, 0.4375, 0.5207, 0.375, 0.5201, 0.375, 0.5, 0.375, 0.5, 0.375, 0.5195, 0.5, 0.5196, 0.5, 0.5466, 0.5, 0.5468, 0.5, 0.5192, 0.375, 0.5195, 0.375, 0.5, 0.375, 0.5, 0.375, 0.5191, 0.3125, 0.5192, 0.3125, 0.5, 0.3125, 0.5, 0.3125, 0.5198, 0.4375, 0.5202, 0.4375, 0.5, 0.4375, 0.5, 0.4375, 0.5191, 0.4375, 0.5192, 0.4375, 0.5471, 0.4375, 0.5473, 0.4375, 0.5195, 0.3125, 0.5196, 0.3125, 0.5465, 0.3125, 0.5467, 0.3125, 0.5195, 0.375, 0.5201, 0.375, 0.5, 0.375, 0.5, 0.375, 0.5196, 0.5, 0.5199, 0.5, 0.5461, 0.5, 0.5463, 0.5, 0.5466, 0.5, 0.5, 0.235, 0.5, 0.25, 0.5207, 0.25, 0.5625, 0.1875, 0.5, 0.1875, 0.5207, 0.25, 0.5451, 0.25, 0.5524, 0.5, 0.5458, 0.5625, 0.5625, 0.5625, 0.5, 0.5413, 0.5, 0.5625, 0.5105, 0.5625, 0.5625, 0.5625, 0.5625, 0.5625, 0.549, 0.5625, 0.5266, 0.5, 0.5, 0.5, 0.5277, 0.5625, 0.5208, 0.4375, 0.5, 0.4375, 0.5, 0.4375, 0.5202, 0.4375, 0.5, 0.4277, 0.5, 0.4375, 0.5, 0.4375, 0.5, 0.375, 0.5, 0.375, 0.5, 0.3837, 0.5, 0.4479, 0.5, 0.4375, 0.5, 0.4375, 0.5, 0.4375, 0.5, 0.4375, 0.5208, 0.4375, 0.5, 0.375, 0.5, 0.375, 0.5207, 0.375, 0.5, 0.3837, 0.5, 0.375, 0.5, 0.375, 0.5207, 0.375, 0.5, 0.375, 0.5, 0.375, 0.5201, 0.375, 0.5, 0.3656, 0.5, 0.375, 0.5, 0.375, 0.5, 0.3125, 0.5, 0.3125, 0.5, 0.3191, 0.5, 0.3008, 0.5, 0.3125, 0.5, 0.3125, 0.5, 0.25, 0.5, 0.25, 0.5207, 0.3125, 0.5, 0.3125, 0.5, 0.3125, 0.52, 0.3125, 0.5, 0.3191, 0.5, 0.3125, 0.5, 0.3125, 0.5, 0.3125, 0.5, 0.3125, 0.5207, 0.3125, 0.5451, 0.3125, 0.5625, 0.3125, 0.5625, 0.3125, 0.5456, 0.3125, 0.5625, 0.3125, 0.5625, 0.3125, 0.5451, 0.3125, 0.5625, 0.3177, 0.5625, 0.3125, 0.5625, 0.3125, 0.5625, 0.375, 0.5625, 0.375, 0.5625, 0.3667, 0.5625, 0.3034, 0.5625, 0.3125, 0.5625, 0.3125, 0.545, 0.375, 0.5625, 0.375, 0.5625, 0.375, 0.546, 0.375, 0.5625, 0.375, 0.5625, 0.375, 0.545, 0.375, 0.5625, 0.3667, 0.5625, 0.375, 0.5625, 0.375, 0.5625, 0.3817, 0.5625, 0.375, 0.5625, 0.375, 0.5625, 0.4375, 0.5625, 0.4375, 0.5625, 0.4288, 0.5449, 0.4375, 0.5625, 0.4375, 0.5625, 0.4375, 0.5458, 0.4375, 0.5625, 0.4467, 0.5625, 0.4375, 0.5625, 0.4375, 0.5625, 0.5, 0.5625, 0.5, 0.5625, 0.4375, 0.5625, 0.4375, 0.5449, 0.4375, 0.5625, 0.4288, 0.5625, 0.4375, 0.5625, 0.4375, 0.5458, 0.5625, 0.5165, 0.5625, 0.5165, 0.5625, 0.5459, 0.5625, 0.5508, 0.625, 0.5497, 0.625, 0.513, 0.625, 0.5117, 0.625, 0.5117, 0.625, 0.5021, 0.625, 0.4801, 0.625, 0.4826, 0.6424, 0.5, 0.6415, 0.5625, 0.6326, 0.5625, 0.6425, 0.5839, 0.6464, 0.581, 0.625, 0.5, 0.5759, 0.5, 0.5591, 0.5, 0.5625, 0.5429, 0.5625, 0.5626, 0.5625, 0.5625, 0.5625, 0.5372, 0.5625, 0.5, 0.5996, 0.5, 0.6057, 0.5164, 0.625, 0.5164, 0.6082, 0.546, 0.6082, 0.546, 0.625, 0.5625, 0.6032, 0.5625, 0.5971, 0.5458, 0.5625, 0.5459, 0.5625, 0.5625, 0.5806, 0.5625, 0.5775, 0.5163, 0.625, 0.5163, 0.625, 0.5, 0.6066, 0.5, 0.6084, 0.5497, 0.625, 0.5508, 0.625, 0.5625, 0.6099, 0.5625, 0.6082, 0.5459, 0.5625, 0.5459, 0.5896, 0.5625, 0.5872, 0.5625, 0.5806, 0.5165, 0.5625, 0.5165, 0.5625, 0.5, 0.5746, 0.5, 0.5833, 0.5, 0.5833, 0.5, 0.5897, 0.5164, 0.5896, 0.5165, 0.5625, 0.537, 0.5625, 0.5458, 0.5625, 0.5625, 0.5775, 0.5625, 0.5827, 0.5459, 0.5896, 0.546, 0.6082, 0.5625, 0.5971, 0.5625, 0.5872, 0.5, 0.5897, 0.5, 0.5996, 0.5164, 0.6082, 0.5164, 0.5896, 0.5165, 0.5625, 0.5256, 0.5625, 0.5, 0.5782, 0.5, 0.5746, 0.5429, 0.5625, 0.537, 0.5625, 0.5625, 0.5827, 0.5625, 0.5769, 0.546, 0.625, 0.546, 0.625, 0.5625, 0.6034, 0.5625, 0.6032, 0.513, 0.625, 0.5163, 0.625, 0.5, 0.6084, 0.5, 0.6098, 0.5117, 0.625, 0.513, 0.625, 0.5, 0.6098, 0.5, 0.6112, 0.5256, 0.5625, 0.5205, 0.5625, 0.5, 0.5759, 0.5, 0.5782, 0.546, 0.625, 0.5497, 0.625, 0.5625, 0.6082, 0.5625, 0.6039, 0.5, 0.5759, 0.5, 0.5625, 0.5, 0.5625, 0.5, 0.5873, 0.5625, 0.5625, 0.5625, 0.6082, 0.5625, 0.6099, 0.5625, 0.5625, 0.5625, 0.5625, 0.5625, 0.6099, 0.5458, 0.5625, 0.549, 0.5625, 0.5625, 0.5625, 0.5, 0.1875, 0.5, 0.235, 0.5207, 0.25, 0.4375, 0.25, 0.5, 0.235, 0.5, 0.1875, 0.4375, 0.1875, 0.4375, 0.25, 0.5, 0.1875, 0.5625, 0.5, 0.5625, 0.5625, 0.625, 0.5, 0.5277, 0.5625, 0.5372, 0.5625, 0.549, 0.5625, 0.5458, 0.5625, 0.5372, 0.5625, 0.5625, 0.5625, 0.549, 0.5625, 0.5266, 0.5, 0.5277, 0.5625, 0.5458, 0.5625, 0.5524, 0.5, 0.5267, 0.5625, 0.5205, 0.5625, 0.5429, 0.5625, 0.5277, 0.5625, 0.5, 0.5, 0.5267, 0.5625, 0.5, 0.5625, 0.5205, 0.5625, 0.5267, 0.5625, 0.5267, 0.5625, 0.5429, 0.5625, 0.5277, 0.5625, 0.5625, 0.4375, 0.5625, 0.4467, 0.625, 0.4375, 0.5625, 0.3817, 0.5625, 0.4288, 0.625, 0.4375, 0.625, 0.375, 0.5625, 0.375, 0.5625, 0.3817, 0.625, 0.375, 0.5625, 0.3177, 0.5625, 0.3667, 0.625, 0.375, 0.625, 0.3125, 0.5625, 0.3125, 0.5625, 0.3177, 0.625, 0.3125, 0.5625, 0.25, 0.5625, 0.3034, 0.625, 0.3125, 0.625, 0.25, 0.5625, 0.6034, 0.546, 0.625, 0.546, 0.625, 0.5625, 0.6039, 0.5, 0.6066, 0.5163, 0.625, 0.5164, 0.625, 0.5, 0.6057, 0.546, 0.625, 0.546, 0.625, 0.5361, 0.625, 0.5625, 0.5, 0.5463, 0.5, 0.5461, 0.5, 0.5625, 0.5, 0.5625, 0.5, 0.5625, 0.4375, 0.5625, 0.4375, 0.5625, 0.4375, 0.5625, 0.4502, 0.5625, 0.4791, 0.5625, 0.5, 0.5625, 0.5, 0.5625, 0.4375, 0.5464, 0.4375, 0.5468, 0.4375, 0.5625, 0.4375, 0.5625, 0.4375, 0.5468, 0.4375, 0.5466, 0.4375, 0.5625, 0.4375, 0.5625, 0.4375, 0.5625, 0.375, 0.5625, 0.375, 0.5625, 0.375, 0.5625, 0.3871, 0.5625, 0.4216, 0.5625, 0.4375, 0.5625, 0.4375, 0.5625, 0.375, 0.5469, 0.375, 0.5472, 0.375, 0.5625, 0.375, 0.5625, 0.375, 0.5468, 0.375, 0.5466, 0.375, 0.5625, 0.375, 0.5625, 0.3125, 0.5468, 0.3125, 0.5471, 0.3125, 0.5625, 0.3125, 0.5625, 0.375, 0.5625, 0.3125, 0.5625, 0.3125, 0.5625, 0.3125, 0.5625, 0.3272, 0.5625, 0.3578, 0.5625, 0.375, 0.5625, 0.375, 0.5625, 0.25, 0.5625, 0.3125, 0.5625, 0.3125, 0.5625, 0.25, 0.5625, 0.25, 0.5463, 0.25, 0.5466, 0.25, 0.5625, 0.25, 0.5625, 0.3125, 0.5462, 0.3125, 0.5461, 0.3125, 0.5625, 0.3125, 0.5, 0.5, 0.5, 0.5186, 0.5267, 0.5625, 0.5, 0.5, 0.4375, 0.5, 0.5, 0.5186, 0.5, 0.5625, 0.5267, 0.5625, 0.5134, 0.5625, 0.5625, 0.6099, 0.5625, 0.6326, 0.581, 0.625, 0.5625, 0.5625, 0.5625, 0.6099, 0.625, 0.5625, 0.4375, 0.4975, 0.4375, 0.4375, 0.4375, 0.4726, 0.4375, 0.5312, 0.4375, 0.4726, 0.4375, 0.496, 0.4375, 0.4375, 0.4375, 0.375, 0.4375, 0.4726, 0.4375, 0.678, 0.4375, 0.625, 0.4375, 0.6862, 0.4375, 0.625, 0.4375, 0.625, 0.4375, 0.6605, 0.4375, 0.75, 0.4375, 0.7188, 0.4375, 0.6862, 0.4375, 0.5594, 0.4375, 0.625, 0.4375, 0.5932, 0.4375, 0.625, 0.4375, 0.625, 0.4375, 0.6512, 0.4375, 0.5069, 0.4375, 0.5154, 0.4375, 0.496, 0.4375, 0.625, 0.4375, 0.5625, 0.4375, 0.5918, 0.4375, 0.5396, 0.4375, 0.4375, 0.4375, 0.4975, 0.4624, 0.5487, 0.5, 0.5625, 0.479, 0.5415, 0.4375, 0.5, 0.4375, 0.5396, 0.4593, 0.5218, 0.4375, 0.5, 0.4593, 0.5218, 0.5, 0.5186, 0.4375, 0.5396, 0.4375, 0.4975, 0.4375, 0.5312, 0.4375, 0.5312, 0.4375, 0.4975, 0.4375, 0.4726, 0.546, 0.625, 0.546, 0.6082, 0.5361, 0.625, 0.546, 0.6082, 0.5164, 0.6082, 0.5262, 0.625, 0.5361, 0.625, 0.5164, 0.625, 0.5163, 0.625, 0.5262, 0.625, 0.5163, 0.625, 0.546, 0.625, 0.5361, 0.625, 0.5262, 0.625, 0.5, 0.5897, 0.5, 0.5833, 0.5, 0.5746, 0.5, 0.6066, 0.5, 0.6057, 0.5, 0.5996, 0.5625, 0.5775, 0.5625, 0.6034, 0.5625, 0.6039, 0.4375, 0.6949, 0.4375, 0.625, 0.4375, 0.7235, 0.4375, 0.625, 0.4375, 0.625, 0.4375, 0.7235, 0.4375, 0.7812, 0.4375, 0.75, 0.4375, 0.7235, 0.4375, 0.5411, 0.4375, 0.5154, 0.4375, 0.5651, 0.4375, 0.625, 0.4375, 0.625, 0.4375, 0.5828, 0.4375, 0.5336, 0.4375, 0.5, 0.4375, 0.5244, 0.4375, 0.5375, 0.4375, 0.625, 0.4375, 0.5481, 0.4375, 0.5625, 0.4375, 0.5312, 0.4375, 0.5918, 0.4375, 0.625, 0.4375, 0.625, 0.4375, 0.5918, 0.4375, 0.7188, 0.4375, 0.6875, 0.4375, 0.6561, 0.4375, 0.678, 0.4375, 0.7188, 0.4375, 0.6561, 0.4375, 0.6481, 0.4375, 0.625, 0.4375, 0.6561, 0.4375, 0.4688, 0.4375, 0.4844, 0.4375, 0.5, 0.4375, 0.3125, 0.4375, 0.4688, 0.4375, 0.3125, 0.4375, 0.1875, 0.4375, 0.1562, 0.4375, 0.3742, 0.4375, 0.1875, 0.4375, 0.6983, 0.4375, 0.625, 0.4375, 0.3636, 0.4375, 0.625, 0.4375, 0.5375, 0.4375, 0.3742, 0.4375, 0.125, 0.4375, 0.625, 0.4375, 0.3742, 0.4375, 0.1562, 0.4375, 0.5375, 0.4375, 0.5481, 0.4375, 0.5063, 0.4375, 0.7812, 0.4375, 0.6983, 0.4375, 0.3636, 0.4375, 0.0625, 0.4375, 0.625, 0.4375, 0.125, 0.4375, 0.09375, 0.4375, 0.3636, 0.4375, 0.625, 0.4375, 0.6983, 0.4375, 0.7235, 0.4375, 0.5643, 0.4375, 0.5481, 0.4375, 0.5828, 0.4375, 0.5651, 0.4375, 0.5154, 0.4375, 0.5643, 0.4375, 0.125, 0.4375, 0.1562, 0.5, 0.125, 0.5, 0.125, 0.4375, 0.1562, 0.5, 0.1875, 0.4375, 0.09375, 0.5, 0.125, 0.5, 0.0625, 0.4375, 0.0625, 0.4375, 0.09375, 0.5, 0.0625, 0.4375, 0.6875, 0.4375, 0.6481, 0.4375, 0.6561, 0.4375, 0.625, 0.4375, 0.6481, 0.4801, 0.625, 0.4375, 0.75, 0.4375, 0.6949, 0.4375, 0.7235, 0.4375, 0.6922, 0.4375, 0.6862, 0.4375, 0.6605, 0.4375, 0.5625, 0.4375, 0.5396, 0.4375, 0.5312, 0.4375, 0.5784, 0.4375, 0.5312, 0.4375, 0.5932, 0.4375, 0.625, 0.4375, 0.6949, 0.4375, 0.6605, 0.4375, 0.6512, 0.4375, 0.625, 0.4375, 0.6605, 0.4375, 0.5154, 0.4375, 0.5069, 0.4375, 0.5643, 0.4375, 0.5, 0.4375, 0.5069, 0.4375, 0.4726, 0.4375, 0.4726, 0.4375, 0.5069, 0.4375, 0.496, 0.4375, 0.5154, 0.4375, 0.5312, 0.4375, 0.496, 0.4375, 0.5, 0.4375, 0.4844, 0.4375, 0.5244, 0.4375, 0.5481, 0.4375, 0.5643, 0.4375, 0.5244, 0.4375, 0.5063, 0.4375, 0.5481, 0.4375, 0.5157, 0.4375, 0.4688, 0.4375, 0.5375, 0.4375, 0.5063, 0.4375, 0.5244, 0.4375, 0.4844, 0.4375, 0.5157, 0.4375, 0.5643, 0.4375, 0.5336, 0.4375, 0.5244, 0.4375, 0.5643, 0.4375, 0.5069, 0.4375, 0.5336, 0.4375, 0.4844, 0.4375, 0.5063, 0.4375, 0.5157, 0.4375, 0.5481, 0.4375, 0.5244, 0.4375, 0.5157, 0.4375, 0.625, 0.4375, 0.5643, 0.4375, 0.5828, 0.4375, 0.5481, 0.4375, 0.625, 0.4375, 0.5828, 0.4375, 0.625, 0.4375, 0.5651, 0.4375, 0.5643, 0.4375, 0.625, 0.4375, 0.625, 0.4375, 0.5651, 0.4375, 0.5312, 0.4375, 0.5154, 0.4375, 0.5502, 0.4375, 0.625, 0.4375, 0.625, 0.4375, 0.5932, 0.4375, 0.6862, 0.4375, 0.6512, 0.4375, 0.6605, 0.4375, 0.6862, 0.4375, 0.625, 0.4375, 0.6512, 0.4375, 0.625, 0.4375, 0.678, 0.4375, 0.6561, 0.4375, 0.7188, 0.4375, 0.678, 0.4375, 0.6862, 0.4375, 0.5411, 0.4375, 0.5594, 0.4375, 0.5932, 0.4375, 0.5502, 0.4375, 0.625, 0.4375, 0.5594, 0.4375, 0.5651, 0.4375, 0.6949, 0.4375, 0.6922, 0.4375, 0.6605, 0.4375, 0.6949, 0.4375, 0.75, 0.4375, 0.6922, 0.4375, 0.5154, 0.4375, 0.5411, 0.4375, 0.5502, 0.4375, 0.5594, 0.4375, 0.5411, 0.4375, 0.5651, 0.4375, 0.5932, 0.4375, 0.5312, 0.4375, 0.5502, 0.4375, 0.625, 0.4375, 0.5784, 0.4375, 0.5932, 0.4375, 0.5312, 0.4375, 0.5784, 0.4375, 0.5918, 0.4375, 0.5625, 0.4375, 0.625, 0.5, 0.5625, 0.5, 0.6112, 0.5, 0.6098, 0.5, 0.5873, 0.5, 0.5625, 0.4375, 0.625, 0.5, 0.5873, 0.5, 0.6098, 0.5, 0.5759, 0.5, 0.5873, 0.5267, 0.5625, 0.5, 0.5186, 0.5134, 0.5625, 0.5, 0.5625, 0.5134, 0.5625, 0.5105, 0.5625, 0.4375, 0.5396, 0.4624, 0.5487, 0.479, 0.5415, 0.4593, 0.5218, 0.4593, 0.5218, 0.479, 0.5415, 0.5, 0.5413, 0.5, 0.5186, 0.5, 0.5186, 0.5, 0.5413, 0.5134, 0.5625, 0.4375, 0.5396, 0.4375, 0.5625, 0.4624, 0.5487, 0.5134, 0.5625, 0.5, 0.5413, 0.5105, 0.5625, 0.5, 0.5625, 0.5, 0.5625, 0.5105, 0.5625, 0.5625, 0.5827, 0.5625, 0.5775, 0.5625, 0.6039, 0.5625, 0.6082, 0.5625, 0.5769, 0.5625, 0.6039])
me_hand.materials.append(mat_material)
me_hand.use_mirror_vertex_groups = False
me_hand.update()

# ---- objects
ob_handtops = bpy.data.objects.new('HandTops', None)
ob_handside = bpy.data.objects.new('HandSide', None)
ob_hand = bpy.data.objects.new('Hand', me_hand)

# ---- transforms, parenting, visibility, modifiers, constraints
ob_handtops.location = (4.521, 0.1323, -1.026)
ob_handtops.empty_display_type = 'IMAGE'
ob_handtops.empty_display_size = 11.74
ob_handtops.empty_image_offset = (-0.7003, -0.578)
ob_handtops.use_empty_image_alpha = True
ob_handtops.color = (0.9849, 1.0, 1.0, 0.1921)
ob_handside.location = (-36.92, 3.378, 1.195)
ob_handside.empty_display_type = 'IMAGE'
ob_handside.empty_display_size = 40.37
ob_handside.empty_image_offset = (-0.126, -0.5641)
ob_handside.use_empty_image_alpha = True
ob_handside.color = (1.0, 1.0, 1.0, 0.2906)
ob_hand.location = (0.0, 0.0, 0.0)
ob_hand.lock_rotations_4d = False
ob_hand.empty_display_type = 'ARROWS'
ob_hand.lineart.crease_threshold = 0.0
_m = ob_hand.modifiers.new('Subdivision', 'SUBSURF')
_m.levels = 4

# ---- collection membership
scene.collection.objects.link(ob_handtops)
scene.collection.objects.link(ob_handside)
col_hand.objects.link(ob_hand)

# ---- scene / render settings (as saved in the file)
scene.frame_start = 1; scene.frame_end = 250; scene.frame_set(1)
scene.render.engine = 'BLENDER_EEVEE_NEXT'
scene.cycles.sampling_pattern = 'TABULATED_SOBOL'
scene.view_settings.view_transform = 'Filmic'
scene.unit_settings.scale_length = 1.7
bpy.context.view_layer.update()

# ---- added for rendering (the .blend has no active camera and no usable light): camera, sun
cam_auto = bpy.data.cameras.new('AutoCamera')
cam_auto.lens = 50.0
cam_auto.sensor_width = 36.0
cam_auto.clip_end = 1000.0
ob_auto_camera = bpy.data.objects.new('AutoCamera', cam_auto)
scene.collection.objects.link(ob_auto_camera)
ob_auto_camera.location = (5.82638, -7.30703, 4.65232)
ob_auto_camera.rotation_euler = (1.09748, -7.21219e-08, 0.694738)
scene.camera = ob_auto_camera
light_auto_sun = bpy.data.lights.new('AutoSun', 'SUN')
light_auto_sun.energy = 3.0
light_auto_sun.angle = 0.0523599
ob_auto_sun = bpy.data.objects.new('AutoSun', light_auto_sun)
scene.collection.objects.link(ob_auto_sun)
ob_auto_sun.rotation_euler = (0.872665, 0.174533, 0.523599)
bpy.context.view_layer.update()
